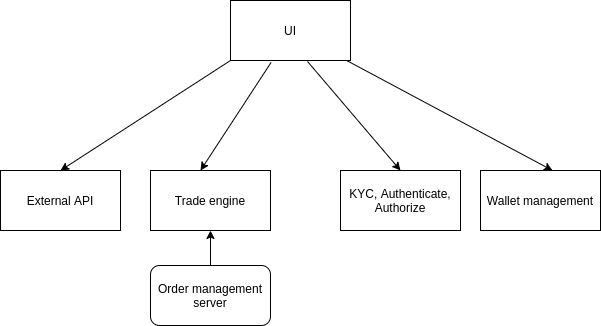

The diagram above was exported from draw.io. Its source (the exported page's mxGraphModel, read from the mxfile embedded in the PNG):
<mxGraphModel dx="1350" dy="810" grid="1" gridSize="10" guides="1" tooltips="1" connect="1" arrows="1" fold="1" page="1" pageScale="1" pageWidth="1100" pageHeight="850" math="0" shadow="0">
  <root>
    <mxCell id="0" />
    <mxCell id="1" parent="0" />
    <mxCell id="VSIo4FQoC7n_1cZZudkU-1" value="KYC, Authenticate,&lt;br&gt;Authorize" style="rounded=0;whiteSpace=wrap;html=1;" parent="1" vertex="1">
      <mxGeometry x="560" y="300" width="120" height="60" as="geometry" />
    </mxCell>
    <mxCell id="VSIo4FQoC7n_1cZZudkU-2" value="UI" style="rounded=0;whiteSpace=wrap;html=1;" parent="1" vertex="1">
      <mxGeometry x="450" y="130" width="120" height="60" as="geometry" />
    </mxCell>
    <mxCell id="VSIo4FQoC7n_1cZZudkU-3" value="External API" style="rounded=0;whiteSpace=wrap;html=1;" parent="1" vertex="1">
      <mxGeometry x="220" y="300" width="120" height="60" as="geometry" />
    </mxCell>
    <mxCell id="VSIo4FQoC7n_1cZZudkU-4" value="Trade engine" style="rounded=0;whiteSpace=wrap;html=1;" parent="1" vertex="1">
      <mxGeometry x="370" y="300" width="120" height="60" as="geometry" />
    </mxCell>
    <mxCell id="VSIo4FQoC7n_1cZZudkU-5" value="Wallet management" style="rounded=0;whiteSpace=wrap;html=1;" parent="1" vertex="1">
      <mxGeometry x="700" y="300" width="120" height="60" as="geometry" />
    </mxCell>
    <mxCell id="8Za8oD-eN0Y21QGDxBjV-10" value="" style="edgeStyle=orthogonalEdgeStyle;rounded=0;orthogonalLoop=1;jettySize=auto;html=1;" parent="1" source="8Za8oD-eN0Y21QGDxBjV-1" target="VSIo4FQoC7n_1cZZudkU-4" edge="1">
      <mxGeometry relative="1" as="geometry">
        <Array as="points">
          <mxPoint x="430" y="400" />
        </Array>
      </mxGeometry>
    </mxCell>
    <mxCell id="8Za8oD-eN0Y21QGDxBjV-1" value="Order management server" style="rounded=1;whiteSpace=wrap;html=1;" parent="1" vertex="1">
      <mxGeometry x="370" y="395" width="120" height="60" as="geometry" />
    </mxCell>
    <mxCell id="8Za8oD-eN0Y21QGDxBjV-2" value="" style="endArrow=classic;html=1;entryX=0.5;entryY=0;entryDx=0;entryDy=0;exitX=0;exitY=1;exitDx=0;exitDy=0;" parent="1" source="VSIo4FQoC7n_1cZZudkU-2" target="VSIo4FQoC7n_1cZZudkU-3" edge="1">
      <mxGeometry width="50" height="50" relative="1" as="geometry">
        <mxPoint x="440" y="170" as="sourcePoint" />
        <mxPoint x="360" y="190" as="targetPoint" />
      </mxGeometry>
    </mxCell>
    <mxCell id="8Za8oD-eN0Y21QGDxBjV-5" value="" style="endArrow=classic;html=1;entryX=0.5;entryY=0;entryDx=0;entryDy=0;exitX=0.338;exitY=1.033;exitDx=0;exitDy=0;exitPerimeter=0;" parent="1" source="VSIo4FQoC7n_1cZZudkU-2" edge="1">
      <mxGeometry width="50" height="50" relative="1" as="geometry">
        <mxPoint x="500" y="160" as="sourcePoint" />
        <mxPoint x="420" y="300" as="targetPoint" />
      </mxGeometry>
    </mxCell>
    <mxCell id="8Za8oD-eN0Y21QGDxBjV-6" value="" style="endArrow=classic;html=1;exitX=0.642;exitY=1.017;exitDx=0;exitDy=0;exitPerimeter=0;entryX=0.5;entryY=0;entryDx=0;entryDy=0;" parent="1" source="VSIo4FQoC7n_1cZZudkU-2" target="VSIo4FQoC7n_1cZZudkU-1" edge="1">
      <mxGeometry width="50" height="50" relative="1" as="geometry">
        <mxPoint x="640" y="280" as="sourcePoint" />
        <mxPoint x="690" y="230" as="targetPoint" />
      </mxGeometry>
    </mxCell>
    <mxCell id="8Za8oD-eN0Y21QGDxBjV-7" value="" style="endArrow=classic;html=1;entryX=0.6;entryY=0;entryDx=0;entryDy=0;entryPerimeter=0;" parent="1" source="VSIo4FQoC7n_1cZZudkU-2" target="VSIo4FQoC7n_1cZZudkU-5" edge="1">
      <mxGeometry width="50" height="50" relative="1" as="geometry">
        <mxPoint x="580" y="200" as="sourcePoint" />
        <mxPoint x="630" y="150" as="targetPoint" />
      </mxGeometry>
    </mxCell>
  </root>
</mxGraphModel>